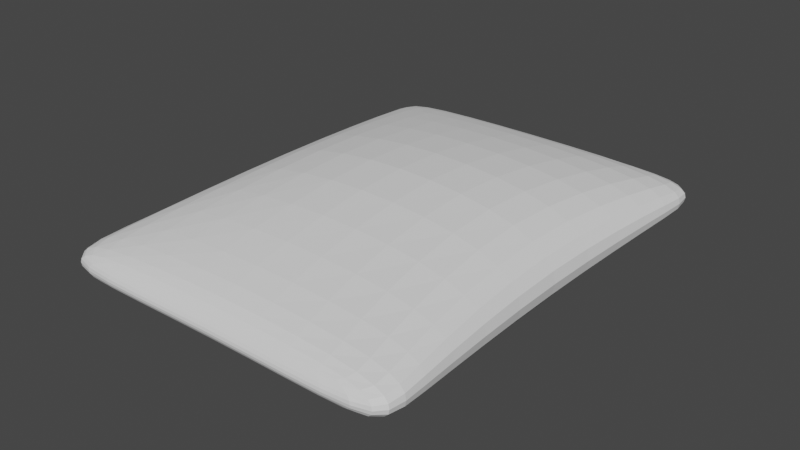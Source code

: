 # Source: pillow.blend  (saved by Blender 2.82.7; exported with 4.5.12 LTS)
import bpy
from mathutils import Matrix  # noqa: F401  (used for matrix-valued properties, if any)

bpy.ops.wm.read_factory_settings(use_empty=True)
scene = bpy.context.scene
scene.name = 'Scene'

# ---- world
world_world = bpy.data.worlds.new('World'); scene.world = world_world
world_world.use_nodes = True; world_world.node_tree.nodes.clear()
_N = world_world.node_tree.nodes; _L = world_world.node_tree.links
n0 = _N.new('ShaderNodeOutputWorld'); n0.name = 'World Output'; n0.location = (300, 300)
n1 = _N.new('ShaderNodeBackground'); n1.name = 'Background'; n1.location = (10, 300)
n1.inputs[0].default_value = (0.05088, 0.05088, 0.05088, 1.0)
_L.new(n1.outputs[0], n0.inputs[0])
n0.is_active_output = True
world_world.color = (0.05088, 0.05088, 0.05088)
world_world.use_sun_shadow = False
world_world.sun_shadow_jitter_overblur = 0.0

# ---- meshes
me_cube_002 = bpy.data.meshes.new('Cube.002')
me_cube_002.from_pydata([(0.0, -0.2263, 0.0), (-0.1605, -0.2012, 0.02478), (-0.1226, 0.0, 0.05256), (0.175, -0.202, 0.0), (0.1226, 0.0, 0.05256), (-0.175, -0.2347, 0.0), (-0.175, -0.202, 0.0), (0.0, 0.0, 0.075), (0.175, -0.2347, 0.0), (0.175, 0.0, 0.0), (-0.175, 0.0, 0.0), (6.81e-19, -0.2178, 0.01094), (0.1695, -0.2263, 0.008587), (-0.1695, -0.2263, 0.008587), (2.27e-18, -0.2012, 0.03099), (0.1605, -0.2012, 0.02478)], [], [(3, 15, 12, 8), (7, 2, 1, 14), (11, 13, 5, 0), (12, 11, 0, 8), (6, 1, 2, 10), (5, 13, 1, 6), (9, 4, 15, 3), (4, 7, 14, 15), (15, 14, 11, 12), (14, 1, 13, 11)])
_uv = me_cube_002.uv_layers.new(name='UVMap')
_uv.uv.foreach_set('vector', [0.5, 0.726, 0.5346, 0.7154, 0.5131, 0.7369, 0.5, 0.75, 0.75, 0.625, 0.875, 0.625, 0.875, 0.7154, 0.7048, 0.7154, 0.6941, 0.7369, 0.875, 0.7369, 0.875, 0.75, 0.6875, 0.75, 0.5131, 0.7369, 0.6941, 0.7369, 0.6875, 0.75, 0.5, 0.75, 0.5, 0.02401, 0.5346, 0.03461, 0.625, 0.125, 0.5, 0.125, 0.5, 0.0, 0.5131, 0.01313, 0.5346, 0.03461, 0.5, 0.02401, 0.5, 0.625, 0.625, 0.625, 0.5346, 0.7154, 0.5, 0.726, 0.625, 0.625, 0.75, 0.625, 0.7048, 0.7154, 0.5346, 0.7154, 0.5346, 0.7154, 0.7048, 0.7154, 0.6941, 0.7369, 0.5131, 0.7369, 0.7048, 0.7154, 0.875, 0.7154, 0.875, 0.7369, 0.6941, 0.7369])
me_cube_002.use_remesh_fix_poles = True
me_cube_002.use_remesh_preserve_attributes = False
me_cube_002.use_mirror_vertex_groups = False
me_cube_002.update()

# ---- objects
ob_pillow = bpy.data.objects.new('Pillow', me_cube_002)

# ---- transforms, parenting, visibility, modifiers, constraints
ob_pillow.location = (0.0, 0.0, 0.0)
ob_pillow.lineart.crease_threshold = 0.0
_m = ob_pillow.modifiers.new('Mirror', 'MIRROR')
_m.use_axis = (False, True, True)
_m = ob_pillow.modifiers.new('Subdivision', 'SUBSURF')
_m.uv_smooth = 'PRESERVE_CORNERS'
_m.show_only_control_edges = False

# ---- collection membership
scene.collection.objects.link(ob_pillow)

# ---- scene / render settings (as saved in the file)
scene.frame_start = 1; scene.frame_end = 250; scene.frame_set(1)
scene.render.engine = 'BLENDER_EEVEE_NEXT'
scene.cycles.use_denoising = False
scene.cycles.samples = 128
scene.cycles.sampling_pattern = 'TABULATED_SOBOL'
scene.cycles.use_adaptive_sampling = False
scene.cycles.use_light_tree = False
scene.view_settings.view_transform = 'Filmic'
bpy.context.view_layer.update()

# ---- added for rendering (the .blend has no active camera and no usable light): camera, sun
cam_auto = bpy.data.cameras.new('AutoCamera')
cam_auto.lens = 50.0
cam_auto.sensor_width = 36.0
cam_auto.clip_end = 1000.0
ob_auto_camera = bpy.data.objects.new('AutoCamera', cam_auto)
scene.collection.objects.link(ob_auto_camera)
ob_auto_camera.location = (0.559287, -0.671144, 0.447429)
ob_auto_camera.rotation_euler = (1.09748, -7.21219e-08, 0.694738)
scene.camera = ob_auto_camera
light_auto_sun = bpy.data.lights.new('AutoSun', 'SUN')
light_auto_sun.energy = 3.0
light_auto_sun.angle = 0.0523599
ob_auto_sun = bpy.data.objects.new('AutoSun', light_auto_sun)
scene.collection.objects.link(ob_auto_sun)
ob_auto_sun.rotation_euler = (0.872665, 0.174533, 0.523599)
bpy.context.view_layer.update()
